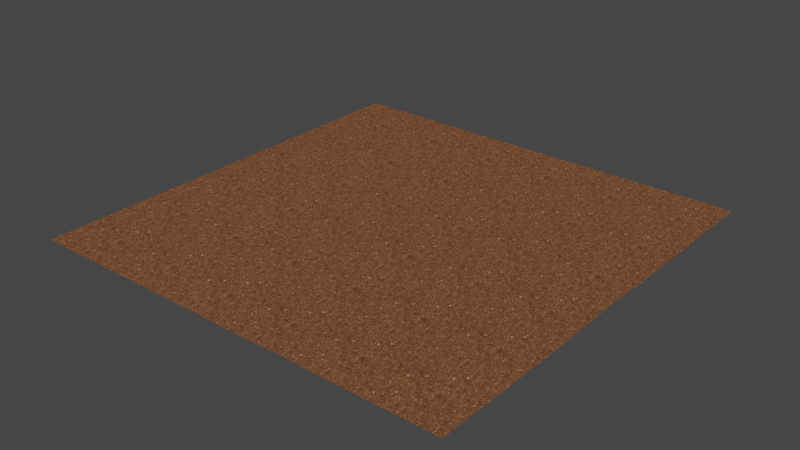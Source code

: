# Source: 80x80.blend  (saved by Blender 3.3.6; exported with 4.5.12 LTS)
import bpy
from mathutils import Matrix  # noqa: F401  (used for matrix-valued properties, if any)

bpy.ops.wm.read_factory_settings(use_empty=True)
scene = bpy.context.scene
scene.name = 'Scene'

# ---- collections
col_collection = bpy.data.collections.new('Collection'); scene.collection.children.link(col_collection)

# ---- images (referenced by path relative to the original .blend; pixels are not part of the script)
import os
ASSET_DIR = os.environ.get("B2B_ASSET_DIR", "")  # directory of the original .blend (textures are referenced by path, not embedded)
HERE = os.path.dirname(os.path.abspath(__file__))  # packed textures are extracted next to this script under _unpacked/

def load_image(name, relpath, width, height, colorspace="sRGB"):
    """Load a texture the original file referenced (path relative to the .blend, or extracted next to this script)."""
    p = next((c for c in (os.path.join(HERE, relpath), os.path.join(ASSET_DIR, relpath)) if relpath and os.path.exists(c)), "")
    if p:
        img = bpy.data.images.load(p, check_existing=True)
        img.name = name
    else:  # same state as the original file: an image datablock whose file is absent (Cycles renders it pink)
        img = bpy.data.images.new(name, width, height)
        img.source = "FILE"
        img.filepath = "//" + (relpath or name)
    img.colorspace_settings.name = colorspace
    return img
img_soil_jpg = load_image('soil.jpg', '_unpacked/soil.11e1a0d2.jpg', 2000, 2000, 'sRGB')

# ---- materials (node trees are filled in below, after node groups)
mat_material_001 = bpy.data.materials.new('Material.001')
mat_material_001.use_transparent_shadow = False

# ---- material node trees
mat_material_001.use_nodes = True; mat_material_001.node_tree.nodes.clear()
_N = mat_material_001.node_tree.nodes; _L = mat_material_001.node_tree.links
n0 = _N.new('ShaderNodeBsdfPrincipled'); n0.name = 'Principled BSDF'; n0.location = (10, 300)
n0.distribution = 'GGX'
n0.subsurface_method = 'RANDOM_WALK_SKIN'
n0.inputs[3].default_value = 1.45
n0.inputs[13].default_value = 0.0
n0.inputs[27].default_value = (0.0, 0.0, 0.0, 1.0)
n0.inputs[28].default_value = 1.0
n1 = _N.new('ShaderNodeOutputMaterial'); n1.name = 'Material Output'; n1.location = (300, 300)
n2 = _N.new('ShaderNodeTexImage'); n2.name = 'Image Texture'; n2.location = (-280, 270)
n2.image = img_soil_jpg
_L.new(n0.outputs[0], n1.inputs[0])
_L.new(n2.outputs[0], n0.inputs[0])
n1.is_active_output = True

# ---- world
world_world = bpy.data.worlds.new('World'); scene.world = world_world
world_world.use_nodes = True; world_world.node_tree.nodes.clear()
_N = world_world.node_tree.nodes; _L = world_world.node_tree.links
n0 = _N.new('ShaderNodeOutputWorld'); n0.name = 'World Output'; n0.location = (300, 300)
n1 = _N.new('ShaderNodeBackground'); n1.name = 'Background'; n1.location = (10, 300)
n1.inputs[0].default_value = (0.05088, 0.05088, 0.05088, 1.0)
_L.new(n1.outputs[0], n0.inputs[0])
n0.is_active_output = True
world_world.color = (0.05088, 0.05088, 0.05088)
world_world.use_sun_shadow = False
world_world.sun_shadow_jitter_overblur = 0.0

# ---- meshes
me_plane = bpy.data.meshes.new('Plane')
me_plane.from_pydata([(-1.0, -1.0, -0.001157), (0.9998, -1.0, -0.001182), (-1.0, 0.9999, -0.001168), (0.9998, 0.9999, -0.001157), (-1.0, 0.8332, -0.001179), (-1.0, 0.6665, -0.001186), (-1.0, 0.4999, -0.001182), (-1.0, 0.3332, -0.001173), (-1.0, 0.1665, -0.001167), (-1.0, -0.0001177, -0.001164), (-1.0, -0.1668, -0.001163), (-1.0, -0.3334, -0.001163), (-1.0, -0.5001, -0.001163), (-1.0, -0.6668, -0.001162), (-1.0, -0.8334, -0.00116), (0.9999, -0.8334, -0.001272), (1.0, -0.6666, -0.001452), (1.001, -0.4997, -0.002037), (1.0, -0.3333, -0.001497), (0.9998, -0.1667, 0.0004468), (0.9992, 4.122e-05, 0.007124), (0.9997, 0.1666, -0.001512), (0.9998, 0.3332, -0.001205), (0.9998, 0.4999, -0.001174), (0.9998, 0.6665, -0.001165), (0.9998, 0.8332, -0.00116), (-0.8335, -1.0, -0.001163), (-0.6669, -1.0, -0.001175), (-0.5002, -1.0, -0.001205), (-0.3335, -1.0, -0.001254), (-0.1668, -1.0, -0.001273), (-0.0001653, -1.0, -0.001255), (0.1665, -1.0, -0.001281), (0.3332, -1.0, 0.003115), (0.4999, -1.0, -0.001292), (0.6665, -1.0, 0.0001795), (0.8332, -1.0, -0.001221), (0.8331, 0.9999, -0.00116), (0.6665, 0.9999, -0.001167), (0.4998, 0.9999, -0.001178), (0.3331, 0.9999, -0.001198), (0.1664, 0.9999, -0.001249), (-0.000245, 0.9998, -0.001378), (-0.1669, 0.9998, -0.001426), (-0.3337, 0.9998, -0.001409), (-0.5003, 0.9998, -0.00138), (-0.6669, 0.9999, -0.001266), (-0.8336, 0.9999, -0.001195), (0.8337, -0.8328, -0.004137), (0.6666, -0.8334, -0.00143), (0.5003, -0.833, -0.002013), (0.3389, -0.8323, 0.007264), (0.1668, -0.8332, -0.001701), (-5.549e-05, -0.8333, -0.001525), (-0.1666, -0.8332, -0.001931), (-0.3334, -0.8332, -0.001479), (-0.5002, -0.8334, -0.001332), (-0.6669, -0.8334, -0.001201), (-0.8335, -0.8334, -0.001169), (0.8343, -0.6663, 0.008449), (0.6679, -0.667, 0.002338), (0.501, -0.6659, -0.0008764), (0.3385, -0.6621, -0.0009715), (0.167, -0.6663, -0.002214), (0.000446, -0.6661, -0.0008878), (-0.1646, -0.6638, 0.003778), (-0.3298, -0.6646, 0.009085), (-0.5001, -0.6666, 0.002098), (-0.6668, -0.6668, -0.001233), (-0.8335, -0.6668, -0.001176), (0.8401, -0.4969, 0.005625), (0.6692, -0.5001, -0.004604), (0.5043, -0.4975, 0.0002489), (0.334, -0.4995, 0.001364), (0.167, -0.4997, -6.243e-06), (0.003163, -0.4971, -0.007473), (-0.1589, -0.4926, -0.000739), (-0.3322, -0.4986, -0.004539), (-0.5, -0.4999, -0.001114), (-0.6668, -0.5001, 0.002724), (-0.8335, -0.5001, -0.001178), (0.834, -0.3331, -0.0005188), (0.6675, -0.3333, 0.006784), (0.5021, -0.3324, -0.003787), (0.3336, -0.3331, -0.0005876), (0.1669, -0.3331, -0.001935), (0.001782, -0.331, 0.01005), (-0.1521, -0.3229, -0.002844), (-0.3327, -0.3327, 0.000303), (-0.5001, -0.3333, -0.001402), (-0.6668, -0.3334, 0.01116), (-0.8335, -0.3334, -0.0005056), (0.8331, -0.1667, -0.00162), (0.6666, -0.1667, 0.001265), (0.5, -0.1667, 0.0002353), (0.3333, -0.1667, 0.007849), (0.167, -0.1663, -0.001711), (0.001569, -0.165, 0.006289), (-0.1662, -0.1662, -0.002824), (-0.3333, -0.1666, -0.001617), (-0.5002, -0.1667, 0.0009628), (-0.6669, -0.1668, -0.0003702), (-0.8335, -0.1668, 0.005991), (0.8312, 0.0004008, 0.0005002), (0.6664, -8.524e-05, -0.001428), (0.4998, -9.665e-05, -0.001311), (0.3332, -5.089e-05, 0.001316), (0.167, 0.0004175, -0.003248), (0.001923, 0.005591, 0.00538), (-0.1668, -0.0002167, -0.003887), (-0.3335, -0.0001272, -0.001729), (-0.5002, -0.0001189, 0.000261), (-0.6669, -0.0001147, -0.00119), (-0.8335, -0.0001168, 0.008596), (0.834, 0.166, 0.009447), (0.6664, 0.1665, -0.001343), (0.4998, 0.1665, -0.001403), (0.3331, 0.1665, 0.002196), (0.1664, 0.1665, -0.00217), (-0.002598, 0.1674, -0.001716), (-0.1685, 0.1637, -0.002481), (-0.3336, 0.1663, 0.006648), (-0.5002, 0.1665, 3.273e-05), (-0.6669, 0.1665, -0.001224), (-0.8335, 0.1665, 0.008913), (0.8331, 0.3332, -0.001251), (0.6664, 0.3331, 0.00781), (0.4995, 0.3327, 0.001088), (0.3329, 0.3263, -0.01583), (0.1662, 0.3329, -0.002209), (0.002936, 0.3288, 0.002414), (-0.1679, 0.3297, -0.008856), (-0.3337, 0.333, -0.00219), (-0.5004, 0.3331, -0.001538), (-0.6669, 0.3332, -0.0005686), (-0.8336, 0.3332, 0.006403), (0.8331, 0.4999, -0.001223), (0.6664, 0.4997, 0.00477), (0.4983, 0.4961, -0.004598), (0.3304, 0.4988, 0.0005992), (0.1658, 0.4994, 0.005242), (-0.000332, 0.4994, -0.001224), (-0.1671, 0.4995, 0.003217), (-0.3345, 0.4995, -0.003137), (-0.5018, 0.4993, 0.006079), (-0.6672, 0.4998, 0.01641), (-0.8336, 0.4999, -0.001155), (0.8331, 0.6665, -0.001193), (0.6664, 0.6665, -0.001335), (0.4997, 0.6664, 0.002355), (0.3329, 0.6663, -0.00199), (0.1655, 0.6634, -0.009034), (-0.0008366, 0.6649, -0.004273), (-0.1677, 0.6649, -0.0004397), (-0.3379, 0.665, -0.000491), (-0.5179, 0.661, -0.018), (-0.6676, 0.6663, -0.002373), (-0.8336, 0.6665, -0.001304), (0.8331, 0.8332, -0.00117), (0.6665, 0.8332, -0.001195), (0.4998, 0.8332, -0.00124), (0.3331, 0.8332, -0.001328), (0.1664, 0.8331, 0.002629), (-0.0005768, 0.8323, -0.001745), (-0.1674, 0.8322, -0.004979), (-0.3343, 0.8329, 0.006565), (-0.501, 0.8331, 0.008956), (-0.6671, 0.8331, 0.0005665), (-0.8336, 0.8332, -0.001251)], [], [(158, 25, 3, 37), (36, 1, 15, 48), (48, 15, 16, 59), (59, 16, 17, 70), (70, 17, 18, 81), (81, 18, 19, 92), (92, 19, 20, 103), (103, 20, 21, 114), (114, 21, 22, 125), (125, 22, 23, 136), (136, 23, 24, 147), (147, 24, 25, 158), (5, 157, 168, 4), (157, 156, 167, 168), (156, 155, 166, 167), (155, 154, 165, 166), (154, 153, 164, 165), (153, 152, 163, 164), (152, 151, 162, 163), (151, 150, 161, 162), (150, 149, 160, 161), (149, 148, 159, 160), (148, 147, 158, 159), (6, 146, 157, 5), (146, 145, 156, 157), (145, 144, 155, 156), (144, 143, 154, 155), (143, 142, 153, 154), (142, 141, 152, 153), (141, 140, 151, 152), (140, 139, 150, 151), (139, 138, 149, 150), (138, 137, 148, 149), (137, 136, 147, 148), (7, 135, 146, 6), (135, 134, 145, 146), (134, 133, 144, 145), (133, 132, 143, 144), (132, 131, 142, 143), (131, 130, 141, 142), (130, 129, 140, 141), (129, 128, 139, 140), (128, 127, 138, 139), (127, 126, 137, 138), (126, 125, 136, 137), (8, 124, 135, 7), (124, 123, 134, 135), (123, 122, 133, 134), (122, 121, 132, 133), (121, 120, 131, 132), (120, 119, 130, 131), (119, 118, 129, 130), (118, 117, 128, 129), (117, 116, 127, 128), (116, 115, 126, 127), (115, 114, 125, 126), (9, 113, 124, 8), (113, 112, 123, 124), (112, 111, 122, 123), (111, 110, 121, 122), (110, 109, 120, 121), (109, 108, 119, 120), (108, 107, 118, 119), (107, 106, 117, 118), (106, 105, 116, 117), (105, 104, 115, 116), (104, 103, 114, 115), (10, 102, 113, 9), (102, 101, 112, 113), (101, 100, 111, 112), (100, 99, 110, 111), (99, 98, 109, 110), (98, 97, 108, 109), (97, 96, 107, 108), (96, 95, 106, 107), (95, 94, 105, 106), (94, 93, 104, 105), (93, 92, 103, 104), (11, 91, 102, 10), (91, 90, 101, 102), (90, 89, 100, 101), (89, 88, 99, 100), (88, 87, 98, 99), (87, 86, 97, 98), (86, 85, 96, 97), (85, 84, 95, 96), (84, 83, 94, 95), (83, 82, 93, 94), (82, 81, 92, 93), (12, 80, 91, 11), (80, 79, 90, 91), (79, 78, 89, 90), (78, 77, 88, 89), (77, 76, 87, 88), (76, 75, 86, 87), (75, 74, 85, 86), (74, 73, 84, 85), (73, 72, 83, 84), (72, 71, 82, 83), (71, 70, 81, 82), (13, 69, 80, 12), (69, 68, 79, 80), (68, 67, 78, 79), (67, 66, 77, 78), (66, 65, 76, 77), (65, 64, 75, 76), (64, 63, 74, 75), (63, 62, 73, 74), (62, 61, 72, 73), (61, 60, 71, 72), (60, 59, 70, 71), (14, 58, 69, 13), (58, 57, 68, 69), (57, 56, 67, 68), (56, 55, 66, 67), (55, 54, 65, 66), (54, 53, 64, 65), (53, 52, 63, 64), (52, 51, 62, 63), (51, 50, 61, 62), (50, 49, 60, 61), (49, 48, 59, 60), (0, 26, 58, 14), (26, 27, 57, 58), (27, 28, 56, 57), (28, 29, 55, 56), (29, 30, 54, 55), (30, 31, 53, 54), (31, 32, 52, 53), (32, 33, 51, 52), (33, 34, 50, 51), (34, 35, 49, 50), (35, 36, 48, 49), (4, 168, 47, 2), (168, 167, 46, 47), (167, 166, 45, 46), (166, 165, 44, 45), (165, 164, 43, 44), (164, 163, 42, 43), (163, 162, 41, 42), (162, 161, 40, 41), (161, 160, 39, 40), (160, 159, 38, 39), (159, 158, 37, 38)])
me_plane.polygons.foreach_set('use_smooth', [True] * 144)
_uv = me_plane.uv_layers.new(name='UVMap')
_uv.uv.foreach_set('vector', [3.068, 3.068, 3.582, 3.068, 3.582, 3.582, 3.068, 3.582, 3.068, -2.582, 3.582, -2.582, 3.582, -2.068, 3.068, -2.068, 3.068, -2.068, 3.582, -2.068, 3.582, -1.554, 3.068, -1.554, 3.068, -1.554, 3.582, -1.554, 3.582, -1.041, 3.068, -1.041, 3.068, -1.041, 3.582, -1.041, 3.582, -0.5272, 3.068, -0.5272, 3.068, -0.5272, 3.582, -0.5272, 3.582, -0.01359, 3.068, -0.01359, 3.068, -0.01359, 3.582, -0.01359, 3.582, 0.5, 3.068, 0.5, 3.068, 0.5, 3.582, 0.5, 3.582, 1.014, 3.068, 1.014, 3.068, 1.014, 3.582, 1.014, 3.582, 1.527, 3.068, 1.527, 3.068, 1.527, 3.582, 1.527, 3.582, 2.041, 3.068, 2.041, 3.068, 2.041, 3.582, 2.041, 3.582, 2.554, 3.068, 2.554, 3.068, 2.554, 3.582, 2.554, 3.582, 3.068, 3.068, 3.068, -2.582, 2.554, -2.068, 2.554, -2.068, 3.068, -2.582, 3.068, -2.068, 2.554, -1.554, 2.554, -1.554, 3.068, -2.068, 3.068, -1.554, 2.554, -1.041, 2.554, -1.041, 3.068, -1.554, 3.068, -1.041, 2.554, -0.5272, 2.554, -0.5272, 3.068, -1.041, 3.068, -0.5272, 2.554, -0.01359, 2.554, -0.01359, 3.068, -0.5272, 3.068, -0.01359, 2.554, 0.5, 2.554, 0.5, 3.068, -0.01359, 3.068, 0.5, 2.554, 1.014, 2.554, 1.014, 3.068, 0.5, 3.068, 1.014, 2.554, 1.527, 2.554, 1.527, 3.068, 1.014, 3.068, 1.527, 2.554, 2.041, 2.554, 2.041, 3.068, 1.527, 3.068, 2.041, 2.554, 2.554, 2.554, 2.554, 3.068, 2.041, 3.068, 2.554, 2.554, 3.068, 2.554, 3.068, 3.068, 2.554, 3.068, -2.582, 2.041, -2.068, 2.041, -2.068, 2.554, -2.582, 2.554, -2.068, 2.041, -1.554, 2.041, -1.554, 2.554, -2.068, 2.554, -1.554, 2.041, -1.041, 2.041, -1.041, 2.554, -1.554, 2.554, -1.041, 2.041, -0.5272, 2.041, -0.5272, 2.554, -1.041, 2.554, -0.5272, 2.041, -0.01359, 2.041, -0.01359, 2.554, -0.5272, 2.554, -0.01359, 2.041, 0.5, 2.041, 0.5, 2.554, -0.01359, 2.554, 0.5, 2.041, 1.014, 2.041, 1.014, 2.554, 0.5, 2.554, 1.014, 2.041, 1.527, 2.041, 1.527, 2.554, 1.014, 2.554, 1.527, 2.041, 2.041, 2.041, 2.041, 2.554, 1.527, 2.554, 2.041, 2.041, 2.554, 2.041, 2.554, 2.554, 2.041, 2.554, 2.554, 2.041, 3.068, 2.041, 3.068, 2.554, 2.554, 2.554, -2.582, 1.527, -2.068, 1.527, -2.068, 2.041, -2.582, 2.041, -2.068, 1.527, -1.554, 1.527, -1.554, 2.041, -2.068, 2.041, -1.554, 1.527, -1.041, 1.527, -1.041, 2.041, -1.554, 2.041, -1.041, 1.527, -0.5272, 1.527, -0.5272, 2.041, -1.041, 2.041, -0.5272, 1.527, -0.01359, 1.527, -0.01359, 2.041, -0.5272, 2.041, -0.01359, 1.527, 0.5, 1.527, 0.5, 2.041, -0.01359, 2.041, 0.5, 1.527, 1.014, 1.527, 1.014, 2.041, 0.5, 2.041, 1.014, 1.527, 1.527, 1.527, 1.527, 2.041, 1.014, 2.041, 1.527, 1.527, 2.041, 1.527, 2.041, 2.041, 1.527, 2.041, 2.041, 1.527, 2.554, 1.527, 2.554, 2.041, 2.041, 2.041, 2.554, 1.527, 3.068, 1.527, 3.068, 2.041, 2.554, 2.041, -2.582, 1.014, -2.068, 1.014, -2.068, 1.527, -2.582, 1.527, -2.068, 1.014, -1.554, 1.014, -1.554, 1.527, -2.068, 1.527, -1.554, 1.014, -1.041, 1.014, -1.041, 1.527, -1.554, 1.527, -1.041, 1.014, -0.5272, 1.014, -0.5272, 1.527, -1.041, 1.527, -0.5272, 1.014, -0.01359, 1.014, -0.01359, 1.527, -0.5272, 1.527, -0.01359, 1.014, 0.5, 1.014, 0.5, 1.527, -0.01359, 1.527, 0.5, 1.014, 1.014, 1.014, 1.014, 1.527, 0.5, 1.527, 1.014, 1.014, 1.527, 1.014, 1.527, 1.527, 1.014, 1.527, 1.527, 1.014, 2.041, 1.014, 2.041, 1.527, 1.527, 1.527, 2.041, 1.014, 2.554, 1.014, 2.554, 1.527, 2.041, 1.527, 2.554, 1.014, 3.068, 1.014, 3.068, 1.527, 2.554, 1.527, -2.582, 0.5, -2.068, 0.5, -2.068, 1.014, -2.582, 1.014, -2.068, 0.5, -1.554, 0.5, -1.554, 1.014, -2.068, 1.014, -1.554, 0.5, -1.041, 0.5, -1.041, 1.014, -1.554, 1.014, -1.041, 0.5, -0.5272, 0.5, -0.5272, 1.014, -1.041, 1.014, -0.5272, 0.5, -0.01359, 0.5, -0.01359, 1.014, -0.5272, 1.014, -0.01359, 0.5, 0.5, 0.5, 0.5, 1.014, -0.01359, 1.014, 0.5, 0.5, 1.014, 0.5, 1.014, 1.014, 0.5, 1.014, 1.014, 0.5, 1.527, 0.5, 1.527, 1.014, 1.014, 1.014, 1.527, 0.5, 2.041, 0.5, 2.041, 1.014, 1.527, 1.014, 2.041, 0.5, 2.554, 0.5, 2.554, 1.014, 2.041, 1.014, 2.554, 0.5, 3.068, 0.5, 3.068, 1.014, 2.554, 1.014, -2.582, -0.01359, -2.068, -0.01359, -2.068, 0.5, -2.582, 0.5, -2.068, -0.01359, -1.554, -0.01359, -1.554, 0.5, -2.068, 0.5, -1.554, -0.01359, -1.041, -0.01359, -1.041, 0.5, -1.554, 0.5, -1.041, -0.01359, -0.5272, -0.01359, -0.5272, 0.5, -1.041, 0.5, -0.5272, -0.01359, -0.01359, -0.01359, -0.01359, 0.5, -0.5272, 0.5, -0.01359, -0.01359, 0.5, -0.01359, 0.5, 0.5, -0.01359, 0.5, 0.5, -0.01359, 1.014, -0.01359, 1.014, 0.5, 0.5, 0.5, 1.014, -0.01359, 1.527, -0.01359, 1.527, 0.5, 1.014, 0.5, 1.527, -0.01359, 2.041, -0.01359, 2.041, 0.5, 1.527, 0.5, 2.041, -0.01359, 2.554, -0.01359, 2.554, 0.5, 2.041, 0.5, 2.554, -0.01359, 3.068, -0.01359, 3.068, 0.5, 2.554, 0.5, -2.582, -0.5272, -2.068, -0.5272, -2.068, -0.01359, -2.582, -0.01359, -2.068, -0.5272, -1.554, -0.5272, -1.554, -0.01359, -2.068, -0.01359, -1.554, -0.5272, -1.041, -0.5272, -1.041, -0.01359, -1.554, -0.01359, -1.041, -0.5272, -0.5272, -0.5272, -0.5272, -0.01359, -1.041, -0.01359, -0.5272, -0.5272, -0.01359, -0.5272, -0.01359, -0.01359, -0.5272, -0.01359, -0.01359, -0.5272, 0.5, -0.5272, 0.5, -0.01359, -0.01359, -0.01359, 0.5, -0.5272, 1.014, -0.5272, 1.014, -0.01359, 0.5, -0.01359, 1.014, -0.5272, 1.527, -0.5272, 1.527, -0.01359, 1.014, -0.01359, 1.527, -0.5272, 2.041, -0.5272, 2.041, -0.01359, 1.527, -0.01359, 2.041, -0.5272, 2.554, -0.5272, 2.554, -0.01359, 2.041, -0.01359, 2.554, -0.5272, 3.068, -0.5272, 3.068, -0.01359, 2.554, -0.01359, -2.582, -1.041, -2.068, -1.041, -2.068, -0.5272, -2.582, -0.5272, -2.068, -1.041, -1.554, -1.041, -1.554, -0.5272, -2.068, -0.5272, -1.554, -1.041, -1.041, -1.041, -1.041, -0.5272, -1.554, -0.5272, -1.041, -1.041, -0.5272, -1.041, -0.5272, -0.5272, -1.041, -0.5272, -0.5272, -1.041, -0.01359, -1.041, -0.01359, -0.5272, -0.5272, -0.5272, -0.01359, -1.041, 0.5, -1.041, 0.5, -0.5272, -0.01359, -0.5272, 0.5, -1.041, 1.014, -1.041, 1.014, -0.5272, 0.5, -0.5272, 1.014, -1.041, 1.527, -1.041, 1.527, -0.5272, 1.014, -0.5272, 1.527, -1.041, 2.041, -1.041, 2.041, -0.5272, 1.527, -0.5272, 2.041, -1.041, 2.554, -1.041, 2.554, -0.5272, 2.041, -0.5272, 2.554, -1.041, 3.068, -1.041, 3.068, -0.5272, 2.554, -0.5272, -2.582, -1.554, -2.068, -1.554, -2.068, -1.041, -2.582, -1.041, -2.068, -1.554, -1.554, -1.554, -1.554, -1.041, -2.068, -1.041, -1.554, -1.554, -1.041, -1.554, -1.041, -1.041, -1.554, -1.041, -1.041, -1.554, -0.5272, -1.554, -0.5272, -1.041, -1.041, -1.041, -0.5272, -1.554, -0.01359, -1.554, -0.01359, -1.041, -0.5272, -1.041, -0.01359, -1.554, 0.5, -1.554, 0.5, -1.041, -0.01359, -1.041, 0.5, -1.554, 1.014, -1.554, 1.014, -1.041, 0.5, -1.041, 1.014, -1.554, 1.527, -1.554, 1.527, -1.041, 1.014, -1.041, 1.527, -1.554, 2.041, -1.554, 2.041, -1.041, 1.527, -1.041, 2.041, -1.554, 2.554, -1.554, 2.554, -1.041, 2.041, -1.041, 2.554, -1.554, 3.068, -1.554, 3.068, -1.041, 2.554, -1.041, -2.582, -2.068, -2.068, -2.068, -2.068, -1.554, -2.582, -1.554, -2.068, -2.068, -1.554, -2.068, -1.554, -1.554, -2.068, -1.554, -1.554, -2.068, -1.041, -2.068, -1.041, -1.554, -1.554, -1.554, -1.041, -2.068, -0.5272, -2.068, -0.5272, -1.554, -1.041, -1.554, -0.5272, -2.068, -0.01359, -2.068, -0.01359, -1.554, -0.5272, -1.554, -0.01359, -2.068, 0.5, -2.068, 0.5, -1.554, -0.01359, -1.554, 0.5, -2.068, 1.014, -2.068, 1.014, -1.554, 0.5, -1.554, 1.014, -2.068, 1.527, -2.068, 1.527, -1.554, 1.014, -1.554, 1.527, -2.068, 2.041, -2.068, 2.041, -1.554, 1.527, -1.554, 2.041, -2.068, 2.554, -2.068, 2.554, -1.554, 2.041, -1.554, 2.554, -2.068, 3.068, -2.068, 3.068, -1.554, 2.554, -1.554, -2.582, -2.582, -2.068, -2.582, -2.068, -2.068, -2.582, -2.068, -2.068, -2.582, -1.554, -2.582, -1.554, -2.068, -2.068, -2.068, -1.554, -2.582, -1.041, -2.582, -1.041, -2.068, -1.554, -2.068, -1.041, -2.582, -0.5272, -2.582, -0.5272, -2.068, -1.041, -2.068, -0.5272, -2.582, -0.01359, -2.582, -0.01359, -2.068, -0.5272, -2.068, -0.01359, -2.582, 0.5, -2.582, 0.5, -2.068, -0.01359, -2.068, 0.5, -2.582, 1.014, -2.582, 1.014, -2.068, 0.5, -2.068, 1.014, -2.582, 1.527, -2.582, 1.527, -2.068, 1.014, -2.068, 1.527, -2.582, 2.041, -2.582, 2.041, -2.068, 1.527, -2.068, 2.041, -2.582, 2.554, -2.582, 2.554, -2.068, 2.041, -2.068, 2.554, -2.582, 3.068, -2.582, 3.068, -2.068, 2.554, -2.068, -2.582, 3.068, -2.068, 3.068, -2.068, 3.582, -2.582, 3.582, -2.068, 3.068, -1.554, 3.068, -1.554, 3.582, -2.068, 3.582, -1.554, 3.068, -1.041, 3.068, -1.041, 3.582, -1.554, 3.582, -1.041, 3.068, -0.5272, 3.068, -0.5272, 3.582, -1.041, 3.582, -0.5272, 3.068, -0.01359, 3.068, -0.01359, 3.582, -0.5272, 3.582, -0.01359, 3.068, 0.5, 3.068, 0.5, 3.582, -0.01359, 3.582, 0.5, 3.068, 1.014, 3.068, 1.014, 3.582, 0.5, 3.582, 1.014, 3.068, 1.527, 3.068, 1.527, 3.582, 1.014, 3.582, 1.527, 3.068, 2.041, 3.068, 2.041, 3.582, 1.527, 3.582, 2.041, 3.068, 2.554, 3.068, 2.554, 3.582, 2.041, 3.582, 2.554, 3.068, 3.068, 3.068, 3.068, 3.582, 2.554, 3.582])
me_plane.materials.append(mat_material_001)
me_plane.update()

# ---- objects
ob_plane = bpy.data.objects.new('Plane', me_plane)

# ---- transforms, parenting, visibility, modifiers, constraints
ob_plane.location = (0.008313, 0.004711, 0.04589)
ob_plane.scale = (39.81, 39.81, 39.81)

# ---- collection membership
col_collection.objects.link(ob_plane)

# ---- scene / render settings (as saved in the file)
scene.frame_start = 1; scene.frame_end = 250; scene.frame_set(1)
scene.render.engine = 'BLENDER_EEVEE_NEXT'
scene.cycles.sampling_pattern = 'TABULATED_SOBOL'
scene.cycles.use_light_tree = False
scene.view_settings.view_transform = 'Filmic'
bpy.context.view_layer.update()

# ---- added for rendering (the .blend has no active camera and no usable light): camera, sun
cam_auto = bpy.data.cameras.new('AutoCamera')
cam_auto.lens = 50.0
cam_auto.sensor_width = 36.0
cam_auto.clip_end = 1828.93
ob_auto_camera = bpy.data.objects.new('AutoCamera', cam_auto)
scene.collection.objects.link(ob_auto_camera)
ob_auto_camera.location = (104.231, -125.055, 83.3845)
ob_auto_camera.rotation_euler = (1.09748, -7.21219e-08, 0.694738)
scene.camera = ob_auto_camera
light_auto_sun = bpy.data.lights.new('AutoSun', 'SUN')
light_auto_sun.energy = 3.0
light_auto_sun.angle = 0.0523599
ob_auto_sun = bpy.data.objects.new('AutoSun', light_auto_sun)
scene.collection.objects.link(ob_auto_sun)
ob_auto_sun.rotation_euler = (0.872665, 0.174533, 0.523599)
bpy.context.view_layer.update()
